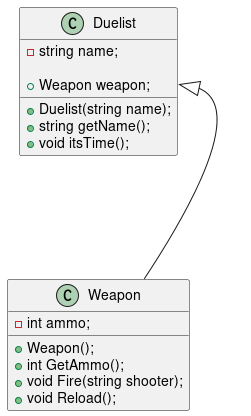

The diagram above was rendered by PlantUML. Its source (embedded in the PNG):
@startuml Diagrame

class Duelist
{
    - string name;

    + Duelist(string name);
    + string getName();
    + void itsTime();
    + Weapon weapon;
}

Duelist::weapon <|--- Weapon

class Weapon
{
    - int ammo;

    + Weapon();
    + int GetAmmo();
    + void Fire(string shooter);
    + void Reload();
}

@enduml